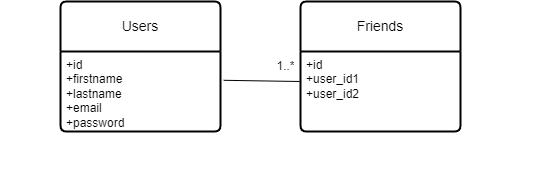

The diagram above was exported from draw.io. Its source (the exported page's mxGraphModel, read from the mxfile embedded in the PNG):
<mxGraphModel dx="2272" dy="942" grid="1" gridSize="10" guides="1" tooltips="1" connect="1" arrows="1" fold="1" page="1" pageScale="1" pageWidth="850" pageHeight="1100" background="none" math="0" shadow="0">
  <root>
    <mxCell id="0" />
    <mxCell id="1" parent="0" />
    <mxCell id="sZK0K_Vrh7FeUwgwaCFw-10" value="Playlist" style="swimlane;childLayout=stackLayout;horizontal=1;startSize=43;horizontalStack=0;rounded=1;fontSize=14;fontStyle=0;strokeWidth=2;resizeParent=0;resizeLast=1;shadow=0;dashed=0;align=center;arcSize=4;whiteSpace=wrap;html=1;" parent="1" vertex="1">
      <mxGeometry x="10" y="337.5" width="160" height="150" as="geometry" />
    </mxCell>
    <mxCell id="sZK0K_Vrh7FeUwgwaCFw-11" value="+id&lt;br&gt;+name&lt;br&gt;+date_created&lt;br&gt;+date_modified&lt;br&gt;+shared" style="align=left;strokeColor=none;fillColor=none;spacingLeft=4;fontSize=12;verticalAlign=top;resizable=0;rotatable=0;part=1;html=1;" parent="sZK0K_Vrh7FeUwgwaCFw-10" vertex="1">
      <mxGeometry y="43" width="160" height="107" as="geometry" />
    </mxCell>
    <mxCell id="sZK0K_Vrh7FeUwgwaCFw-12" value="PlaylistSongs" style="swimlane;childLayout=stackLayout;horizontal=1;startSize=43;horizontalStack=0;rounded=1;fontSize=14;fontStyle=0;strokeWidth=2;resizeParent=0;resizeLast=1;shadow=0;dashed=0;align=center;arcSize=4;whiteSpace=wrap;html=1;" parent="1" vertex="1">
      <mxGeometry x="240" y="337.5" width="160" height="150" as="geometry" />
    </mxCell>
    <mxCell id="sZK0K_Vrh7FeUwgwaCFw-13" value="+id&lt;br&gt;+playlist_id&lt;br&gt;+song_id&lt;br&gt;+date_added&lt;br&gt;" style="align=left;strokeColor=none;fillColor=none;spacingLeft=4;fontSize=12;verticalAlign=top;resizable=0;rotatable=0;part=1;html=1;" parent="sZK0K_Vrh7FeUwgwaCFw-12" vertex="1">
      <mxGeometry y="43" width="160" height="107" as="geometry" />
    </mxCell>
    <mxCell id="PlkNTIHri9agtSDQxWjE-2" value="PlaylistOwners" style="swimlane;childLayout=stackLayout;horizontal=1;startSize=40;horizontalStack=0;rounded=1;fontSize=14;fontStyle=0;strokeWidth=2;resizeParent=0;resizeLast=1;shadow=0;dashed=0;align=center;arcSize=4;whiteSpace=wrap;html=1;" vertex="1" parent="1">
      <mxGeometry x="10" y="600" width="160" height="120" as="geometry" />
    </mxCell>
    <mxCell id="PlkNTIHri9agtSDQxWjE-3" value="+id&lt;br&gt;+user_id&lt;br&gt;+playlist_id" style="align=left;strokeColor=none;fillColor=none;spacingLeft=4;fontSize=12;verticalAlign=top;resizable=0;rotatable=0;part=1;html=1;" vertex="1" parent="PlkNTIHri9agtSDQxWjE-2">
      <mxGeometry y="40" width="160" height="80" as="geometry" />
    </mxCell>
    <mxCell id="PlkNTIHri9agtSDQxWjE-8" value="Song" style="swimlane;childLayout=stackLayout;horizontal=1;startSize=44;horizontalStack=0;rounded=1;fontSize=14;fontStyle=0;strokeWidth=2;resizeParent=0;resizeLast=1;shadow=0;dashed=0;align=center;arcSize=4;whiteSpace=wrap;html=1;" vertex="1" parent="1">
      <mxGeometry x="460" y="337.5" width="159" height="152" as="geometry" />
    </mxCell>
    <mxCell id="PlkNTIHri9agtSDQxWjE-9" value="+id&lt;br&gt;+name&lt;br&gt;+authors_id&lt;br&gt;+year&lt;br&gt;+genre&lt;br&gt;+album_id&lt;br&gt;+duration" style="align=left;strokeColor=none;fillColor=none;spacingLeft=4;fontSize=12;verticalAlign=top;resizable=0;rotatable=0;part=1;html=1;" vertex="1" parent="PlkNTIHri9agtSDQxWjE-8">
      <mxGeometry y="44" width="159" height="108" as="geometry" />
    </mxCell>
    <mxCell id="PlkNTIHri9agtSDQxWjE-15" value="Artist" style="swimlane;childLayout=stackLayout;horizontal=1;startSize=43;horizontalStack=0;rounded=1;fontSize=14;fontStyle=0;strokeWidth=2;resizeParent=0;resizeLast=1;shadow=0;dashed=0;align=center;arcSize=4;whiteSpace=wrap;html=1;" vertex="1" parent="1">
      <mxGeometry x="680" y="337.5" width="159" height="151.5" as="geometry" />
    </mxCell>
    <mxCell id="PlkNTIHri9agtSDQxWjE-16" value="+id&lt;br&gt;+name&lt;br&gt;+debut_year&lt;br&gt;+type (artist or band)&lt;br&gt;+genre" style="align=left;strokeColor=none;fillColor=none;spacingLeft=4;fontSize=12;verticalAlign=top;resizable=0;rotatable=0;part=1;html=1;" vertex="1" parent="PlkNTIHri9agtSDQxWjE-15">
      <mxGeometry y="43" width="159" height="108.5" as="geometry" />
    </mxCell>
    <mxCell id="PlkNTIHri9agtSDQxWjE-23" value="Album" style="swimlane;childLayout=stackLayout;horizontal=1;startSize=30;horizontalStack=0;rounded=1;fontSize=14;fontStyle=0;strokeWidth=2;resizeParent=0;resizeLast=1;shadow=0;dashed=0;align=center;arcSize=4;whiteSpace=wrap;html=1;" vertex="1" parent="1">
      <mxGeometry x="460" y="590" width="159" height="130" as="geometry" />
    </mxCell>
    <mxCell id="PlkNTIHri9agtSDQxWjE-24" value="+id&lt;br&gt;+name&lt;br&gt;+authors_id&lt;br&gt;+year&lt;br&gt;+genre&lt;br&gt;+duration" style="align=left;strokeColor=none;fillColor=none;spacingLeft=4;fontSize=12;verticalAlign=top;resizable=0;rotatable=0;part=1;html=1;" vertex="1" parent="PlkNTIHri9agtSDQxWjE-23">
      <mxGeometry y="30" width="159" height="100" as="geometry" />
    </mxCell>
    <mxCell id="PlkNTIHri9agtSDQxWjE-29" value="1" style="text;html=1;align=center;verticalAlign=middle;resizable=0;points=[];autosize=1;strokeColor=none;fillColor=none;" vertex="1" parent="1">
      <mxGeometry x="520" y="560" width="30" height="30" as="geometry" />
    </mxCell>
    <mxCell id="PlkNTIHri9agtSDQxWjE-30" value="1..*&lt;br&gt;" style="text;html=1;align=center;verticalAlign=middle;resizable=0;points=[];autosize=1;strokeColor=none;fillColor=none;" vertex="1" parent="1">
      <mxGeometry x="510" y="487.5" width="40" height="30" as="geometry" />
    </mxCell>
    <mxCell id="PlkNTIHri9agtSDQxWjE-31" value="1..*" style="text;html=1;align=center;verticalAlign=middle;resizable=0;points=[];autosize=1;strokeColor=none;fillColor=none;" vertex="1" parent="1">
      <mxGeometry x="609" y="397.5" width="40" height="30" as="geometry" />
    </mxCell>
    <mxCell id="PlkNTIHri9agtSDQxWjE-33" value="1..*" style="text;html=1;align=center;verticalAlign=middle;resizable=0;points=[];autosize=1;strokeColor=none;fillColor=none;" vertex="1" parent="1">
      <mxGeometry x="650" y="398.5" width="40" height="30" as="geometry" />
    </mxCell>
    <mxCell id="PlkNTIHri9agtSDQxWjE-38" value="" style="endArrow=none;html=1;rounded=0;exitX=0.998;exitY=0.39;exitDx=0;exitDy=0;exitPerimeter=0;entryX=0.75;entryY=0.817;entryDx=0;entryDy=0;entryPerimeter=0;" edge="1" parent="1" source="sZK0K_Vrh7FeUwgwaCFw-11" target="PlkNTIHri9agtSDQxWjE-44">
      <mxGeometry width="50" height="50" relative="1" as="geometry">
        <mxPoint x="180" y="450" as="sourcePoint" />
        <mxPoint x="260" y="422" as="targetPoint" />
      </mxGeometry>
    </mxCell>
    <mxCell id="PlkNTIHri9agtSDQxWjE-39" value="" style="endArrow=none;html=1;rounded=0;entryX=0;entryY=0.367;entryDx=0;entryDy=0;entryPerimeter=0;exitX=1.011;exitY=0.381;exitDx=0;exitDy=0;exitPerimeter=0;" edge="1" parent="1" source="sZK0K_Vrh7FeUwgwaCFw-13" target="PlkNTIHri9agtSDQxWjE-9">
      <mxGeometry width="50" height="50" relative="1" as="geometry">
        <mxPoint x="420" y="421" as="sourcePoint" />
        <mxPoint x="270" y="462" as="targetPoint" />
      </mxGeometry>
    </mxCell>
    <mxCell id="PlkNTIHri9agtSDQxWjE-40" value="" style="endArrow=none;html=1;rounded=0;exitX=1.018;exitY=0.386;exitDx=0;exitDy=0;exitPerimeter=0;" edge="1" parent="1" source="PlkNTIHri9agtSDQxWjE-9">
      <mxGeometry width="50" height="50" relative="1" as="geometry">
        <mxPoint x="640" y="430" as="sourcePoint" />
        <mxPoint x="680" y="423" as="targetPoint" />
      </mxGeometry>
    </mxCell>
    <mxCell id="PlkNTIHri9agtSDQxWjE-41" value="" style="endArrow=none;html=1;rounded=0;exitX=0.524;exitY=1.009;exitDx=0;exitDy=0;exitPerimeter=0;entryX=0.526;entryY=-0.012;entryDx=0;entryDy=0;entryPerimeter=0;" edge="1" parent="1" source="PlkNTIHri9agtSDQxWjE-9" target="PlkNTIHri9agtSDQxWjE-23">
      <mxGeometry width="50" height="50" relative="1" as="geometry">
        <mxPoint x="430" y="560" as="sourcePoint" />
        <mxPoint x="519" y="563" as="targetPoint" />
      </mxGeometry>
    </mxCell>
    <mxCell id="PlkNTIHri9agtSDQxWjE-42" value="" style="endArrow=none;html=1;rounded=0;exitX=0.5;exitY=1;exitDx=0;exitDy=0;entryX=0.5;entryY=0;entryDx=0;entryDy=0;" edge="1" parent="1" source="sZK0K_Vrh7FeUwgwaCFw-11" target="PlkNTIHri9agtSDQxWjE-2">
      <mxGeometry width="50" height="50" relative="1" as="geometry">
        <mxPoint x="140" y="547" as="sourcePoint" />
        <mxPoint x="229" y="550" as="targetPoint" />
      </mxGeometry>
    </mxCell>
    <mxCell id="PlkNTIHri9agtSDQxWjE-43" value="&lt;font style=&quot;font-size: 10px;&quot;&gt;1..*&lt;/font&gt;" style="text;html=1;align=center;verticalAlign=middle;resizable=0;points=[];autosize=1;strokeColor=none;fillColor=none;" vertex="1" parent="1">
      <mxGeometry x="390" y="397.5" width="40" height="30" as="geometry" />
    </mxCell>
    <mxCell id="PlkNTIHri9agtSDQxWjE-44" value="0..*" style="text;html=1;align=center;verticalAlign=middle;resizable=0;points=[];autosize=1;strokeColor=none;fillColor=none;" vertex="1" parent="1">
      <mxGeometry x="210" y="397.5" width="40" height="30" as="geometry" />
    </mxCell>
    <mxCell id="PlkNTIHri9agtSDQxWjE-46" value="1..*&lt;br&gt;" style="text;html=1;align=center;verticalAlign=middle;resizable=0;points=[];autosize=1;strokeColor=none;fillColor=none;" vertex="1" parent="1">
      <mxGeometry x="60" y="570" width="40" height="30" as="geometry" />
    </mxCell>
    <mxCell id="PlkNTIHri9agtSDQxWjE-48" value="1" style="text;html=1;align=center;verticalAlign=middle;resizable=0;points=[];autosize=1;strokeColor=none;fillColor=none;" vertex="1" parent="1">
      <mxGeometry x="440" y="397.5" width="30" height="30" as="geometry" />
    </mxCell>
    <mxCell id="PlkNTIHri9agtSDQxWjE-52" value="" style="group" vertex="1" connectable="0" parent="1">
      <mxGeometry x="70" y="80" width="400" height="130" as="geometry" />
    </mxCell>
    <mxCell id="sZK0K_Vrh7FeUwgwaCFw-5" value="Users" style="swimlane;childLayout=stackLayout;horizontal=1;startSize=50;horizontalStack=0;rounded=1;fontSize=14;fontStyle=0;strokeWidth=2;resizeParent=0;resizeLast=1;shadow=0;dashed=0;align=center;arcSize=4;whiteSpace=wrap;html=1;" parent="PlkNTIHri9agtSDQxWjE-52" vertex="1">
      <mxGeometry width="160" height="130" as="geometry" />
    </mxCell>
    <mxCell id="sZK0K_Vrh7FeUwgwaCFw-6" value="+id&lt;br&gt;+firstname&lt;br&gt;+lastname&lt;br&gt;+email&lt;br&gt;+password" style="align=left;strokeColor=none;fillColor=none;spacingLeft=4;fontSize=12;verticalAlign=top;resizable=0;rotatable=0;part=1;html=1;" parent="sZK0K_Vrh7FeUwgwaCFw-5" vertex="1">
      <mxGeometry y="50" width="160" height="80" as="geometry" />
    </mxCell>
    <mxCell id="sZK0K_Vrh7FeUwgwaCFw-8" value="Friends" style="swimlane;childLayout=stackLayout;horizontal=1;startSize=50;horizontalStack=0;rounded=1;fontSize=14;fontStyle=0;strokeWidth=2;resizeParent=0;resizeLast=1;shadow=0;dashed=0;align=center;arcSize=4;whiteSpace=wrap;html=1;" parent="PlkNTIHri9agtSDQxWjE-52" vertex="1">
      <mxGeometry x="240" width="160" height="130" as="geometry" />
    </mxCell>
    <mxCell id="sZK0K_Vrh7FeUwgwaCFw-9" value="+id&lt;br&gt;+user_id1&lt;br&gt;+user_id2" style="align=left;strokeColor=none;fillColor=none;spacingLeft=4;fontSize=12;verticalAlign=top;resizable=0;rotatable=0;part=1;html=1;" parent="sZK0K_Vrh7FeUwgwaCFw-8" vertex="1">
      <mxGeometry y="50" width="160" height="80" as="geometry" />
    </mxCell>
    <mxCell id="PlkNTIHri9agtSDQxWjE-50" value="1..*&lt;br&gt;" style="text;html=1;align=center;verticalAlign=middle;resizable=0;points=[];autosize=1;strokeColor=none;fillColor=none;" vertex="1" parent="PlkNTIHri9agtSDQxWjE-52">
      <mxGeometry x="205" y="50" width="40" height="30" as="geometry" />
    </mxCell>
    <mxCell id="PlkNTIHri9agtSDQxWjE-51" value="" style="endArrow=none;html=1;rounded=0;exitX=1.02;exitY=0.36;exitDx=0;exitDy=0;exitPerimeter=0;" edge="1" parent="PlkNTIHri9agtSDQxWjE-52" source="sZK0K_Vrh7FeUwgwaCFw-6">
      <mxGeometry width="50" height="50" relative="1" as="geometry">
        <mxPoint x="120" y="317" as="sourcePoint" />
        <mxPoint x="239" y="80" as="targetPoint" />
      </mxGeometry>
    </mxCell>
  </root>
</mxGraphModel>